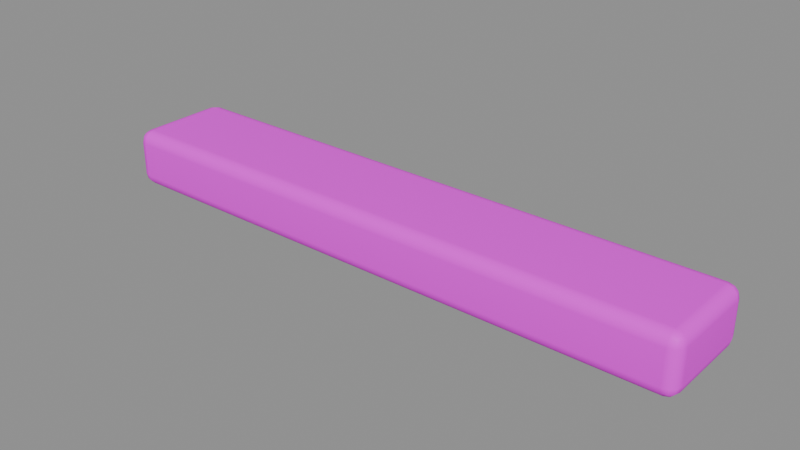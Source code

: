 # Source: dock_board.blend  (saved by Blender 5.2.45; exported with 4.5.12 LTS)
import bpy
from mathutils import Matrix  # noqa: F401  (used for matrix-valued properties, if any)

bpy.ops.wm.read_factory_settings(use_empty=True)
scene = bpy.context.scene
scene.name = '栈桥-暖木横向整板'

# ---- collections
col_sea_scene_sbr_dock_board = bpy.data.collections.new('SEA-SCENE-SBR-DOCK-BOARD'); scene.collection.children.link(col_sea_scene_sbr_dock_board)

# ---- images (referenced by path relative to the original .blend; pixels are not part of the script)
import os
ASSET_DIR = os.environ.get("B2B_ASSET_DIR", "")  # directory of the original .blend (textures are referenced by path, not embedded)
HERE = os.path.dirname(os.path.abspath(__file__))  # packed textures are extracted next to this script under _unpacked/

def load_image(name, relpath, width, height, colorspace="sRGB"):
    """Load a texture the original file referenced (path relative to the .blend, or extracted next to this script)."""
    p = next((c for c in (os.path.join(HERE, relpath), os.path.join(ASSET_DIR, relpath)) if relpath and os.path.exists(c)), "")
    if p:
        img = bpy.data.images.load(p, check_existing=True)
        img.name = name
    else:  # same state as the original file: an image datablock whose file is absent (Cycles renders it pink)
        img = bpy.data.images.new(name, width, height)
        img.source = "FILE"
        img.filepath = "//" + (relpath or name)
    img.colorspace_settings.name = colorspace
    return img
img_sea_cozy_8x8_512_png = load_image('sea_cozy_8x8_512.png', 'sea_cozy_8x8_512.png', 1024, 1024, 'sRGB')

# ---- materials (node trees are filled in below, after node groups)
mat_sea_matte = bpy.data.materials.new('SEA_Matte')

# ---- material node trees
mat_sea_matte.use_nodes = True; mat_sea_matte.node_tree.nodes.clear()
_N = mat_sea_matte.node_tree.nodes; _L = mat_sea_matte.node_tree.links
n0 = _N.new('ShaderNodeUVMap'); n0.name = 'UV Map'; n0.location = (0, 0)
n0.width = 160
n0.uv_map = 'PaletteUV'
n1 = _N.new('ShaderNodeTexImage'); n1.name = 'Image Texture'; n1.location = (0, 0)
n1.image = img_sea_cozy_8x8_512_png
n1.interpolation = 'Closest'
n2 = _N.new('ShaderNodeBsdfPrincipled'); n2.name = 'Principled BSDF'; n2.location = (0, 0)
n2.inputs[2].default_value = 0.62
n2.inputs[10].default_value = 0.005
n2.inputs[13].default_value = 0.25
n3 = _N.new('ShaderNodeOutputMaterial'); n3.name = 'Material Output'; n3.location = (0, 0)
n4 = _N.new('ShaderNodeHueSaturation'); n4.name = 'Hue/Saturation/Value'; n4.location = (0, 0)
n4.width = 160
n5 = _N.new('ShaderNodeSeparateXYZ'); n5.name = 'Separate XYZ'; n5.location = (0, 0)
n6 = _N.new('ShaderNodeMath'); n6.name = 'Math'; n6.location = (0, 0)
n6.operation = 'MULTIPLY'
n6.inputs[1].default_value = 8.0
n7 = _N.new('ShaderNodeMath'); n7.name = 'Math.001'; n7.location = (0, 0)
n7.operation = 'FLOOR'
n8 = _N.new('ShaderNodeMath'); n8.name = 'Math.002'; n8.location = (0, 0)
n8.operation = 'COMPARE'
n8.inputs[1].default_value = 5.0
n8.inputs[2].default_value = 0.01
n9 = _N.new('ShaderNodeMath'); n9.name = 'Math.003'; n9.location = (0, 0)
n9.operation = 'MULTIPLY'
n9.inputs[1].default_value = 8.0
n10 = _N.new('ShaderNodeMath'); n10.name = 'Math.004'; n10.location = (0, 0)
n10.operation = 'FLOOR'
n11 = _N.new('ShaderNodeMath'); n11.name = 'Math.005'; n11.location = (0, 0)
n11.operation = 'COMPARE'
n11.inputs[1].default_value = 5.0
n11.inputs[2].default_value = 0.01
n12 = _N.new('ShaderNodeMath'); n12.name = 'Math.006'; n12.location = (0, 0)
n12.operation = 'MULTIPLY'
n13 = _N.new('ShaderNodeMath'); n13.name = 'Math.007'; n13.location = (0, 0)
n13.operation = 'MULTIPLY_ADD'
n13.inputs[1].default_value = 0.02
n14 = _N.new('ShaderNodeMath'); n14.name = 'Math.008'; n14.location = (0, 0)
n14.operation = 'MULTIPLY_ADD'
n14.inputs[1].default_value = -0.18
n14.inputs[2].default_value = 1.12
n15 = _N.new('ShaderNodeSeparateXYZ'); n15.name = '分离 XYZ'; n15.location = (0, 0)
n16 = _N.new('ShaderNodeMath'); n16.name = '运算'; n16.location = (0, 0)
n16.operation = 'MULTIPLY'
n16.inputs[1].default_value = 8.0
n17 = _N.new('ShaderNodeMath'); n17.name = '运算.001'; n17.location = (0, 0)
n17.operation = 'FLOOR'
n18 = _N.new('ShaderNodeMath'); n18.name = '运算.002'; n18.location = (0, 0)
n18.operation = 'COMPARE'
n18.inputs[1].default_value = 5.0
n18.inputs[2].default_value = 0.01
n19 = _N.new('ShaderNodeMath'); n19.name = '运算.003'; n19.location = (0, 0)
n19.operation = 'MULTIPLY'
n19.inputs[1].default_value = 8.0
n20 = _N.new('ShaderNodeMath'); n20.name = '运算.004'; n20.location = (0, 0)
n20.operation = 'FLOOR'
n21 = _N.new('ShaderNodeMath'); n21.name = '运算.005'; n21.location = (0, 0)
n21.operation = 'COMPARE'
n21.inputs[1].default_value = 2.0
n21.inputs[2].default_value = 0.01
n22 = _N.new('ShaderNodeMath'); n22.name = '运算.006'; n22.location = (0, 0)
n22.operation = 'MULTIPLY'
n23 = _N.new('ShaderNodeHueSaturation'); n23.name = '色相/饱和度/明度'; n23.location = (0, 0)
n23.width = 160
n23.inputs[0].default_value = 0.567
n23.inputs[1].default_value = 0.95
n23.inputs[2].default_value = 0.75
n24 = _N.new('ShaderNodeMixRGB'); n24.name = '混合 (旧版)'; n24.location = (0, 0)
_L.new(n0.outputs[0], n1.inputs[0])
_L.new(n1.outputs[0], n4.inputs[4])
_L.new(n2.outputs[0], n3.inputs[0])
_L.new(n0.outputs[0], n5.inputs[0])
_L.new(n5.outputs[0], n6.inputs[0])
_L.new(n6.outputs[0], n7.inputs[0])
_L.new(n7.outputs[0], n8.inputs[0])
_L.new(n5.outputs[1], n9.inputs[0])
_L.new(n9.outputs[0], n10.inputs[0])
_L.new(n10.outputs[0], n11.inputs[0])
_L.new(n8.outputs[0], n12.inputs[0])
_L.new(n11.outputs[0], n12.inputs[1])
_L.new(n12.outputs[0], n13.inputs[0])
_L.new(n13.outputs[0], n4.inputs[0])
_L.new(n12.outputs[0], n14.inputs[0])
_L.new(n14.outputs[0], n4.inputs[1])
_L.new(n0.outputs[0], n15.inputs[0])
_L.new(n15.outputs[0], n16.inputs[0])
_L.new(n16.outputs[0], n17.inputs[0])
_L.new(n17.outputs[0], n18.inputs[0])
_L.new(n15.outputs[1], n19.inputs[0])
_L.new(n19.outputs[0], n20.inputs[0])
_L.new(n20.outputs[0], n21.inputs[0])
_L.new(n18.outputs[0], n22.inputs[0])
_L.new(n21.outputs[0], n22.inputs[1])
_L.new(n4.outputs[0], n23.inputs[4])
_L.new(n22.outputs[0], n24.inputs[0])
_L.new(n4.outputs[0], n24.inputs[1])
_L.new(n23.outputs[0], n24.inputs[2])
_L.new(n24.outputs[0], n2.inputs[0])
n3.is_active_output = True

# ---- meshes
me_003 = bpy.data.meshes.new('立方体.003')
me_003.from_pydata([(-1.19, -0.1675, -7.451e-09), (-1.19, -0.2175, 0.05), (-1.24, -0.1675, 0.05), (-1.19, -0.1925, 0.00668), (-1.215, -0.1675, 0.00668), (-1.214, -0.1914, 0.01317), (-1.215, -0.2108, 0.05), (-1.19, -0.2108, 0.02503), (-1.214, -0.2043, 0.02609), (-1.233, -0.1675, 0.02503), (-1.233, -0.1925, 0.05), (-1.227, -0.1914, 0.02609), (-1.19, -0.2175, 0.19), (-1.19, -0.1675, 0.24), (-1.24, -0.1675, 0.19), (-1.19, -0.2108, 0.215), (-1.215, -0.2108, 0.19), (-1.214, -0.2043, 0.2139), (-1.215, -0.1675, 0.2333), (-1.19, -0.1925, 0.2333), (-1.214, -0.1914, 0.2268), (-1.233, -0.1925, 0.19), (-1.233, -0.1675, 0.215), (-1.227, -0.1914, 0.2139), (-1.19, 0.1675, -7.451e-09), (-1.24, 0.1675, 0.05), (-1.19, 0.2175, 0.05), (-1.215, 0.1675, 0.00668), (-1.19, 0.1925, 0.00668), (-1.214, 0.1914, 0.01317), (-1.233, 0.1925, 0.05), (-1.233, 0.1675, 0.02503), (-1.227, 0.1914, 0.02609), (-1.19, 0.2108, 0.02503), (-1.215, 0.2108, 0.05), (-1.214, 0.2043, 0.02609), (-1.19, 0.1675, 0.24), (-1.19, 0.2175, 0.19), (-1.24, 0.1675, 0.19), (-1.19, 0.1925, 0.2333), (-1.215, 0.1675, 0.2333), (-1.214, 0.1914, 0.2268), (-1.215, 0.2108, 0.19), (-1.19, 0.2108, 0.215), (-1.214, 0.2043, 0.2139), (-1.233, 0.1675, 0.215), (-1.233, 0.1925, 0.19), (-1.227, 0.1914, 0.2139), (1.19, -0.1675, -7.451e-09), (1.24, -0.1675, 0.05), (1.19, -0.2175, 0.05), (1.215, -0.1675, 0.00668), (1.19, -0.1925, 0.00668), (1.214, -0.1914, 0.01317), (1.233, -0.1925, 0.05), (1.233, -0.1675, 0.02503), (1.227, -0.1914, 0.02609), (1.19, -0.2108, 0.02503), (1.215, -0.2108, 0.05), (1.214, -0.2043, 0.02609), (1.19, -0.1675, 0.24), (1.19, -0.2175, 0.19), (1.24, -0.1675, 0.19), (1.19, -0.1925, 0.2333), (1.215, -0.1675, 0.2333), (1.214, -0.1914, 0.2268), (1.215, -0.2108, 0.19), (1.19, -0.2108, 0.215), (1.214, -0.2043, 0.2139), (1.233, -0.1675, 0.215), (1.233, -0.1925, 0.19), (1.227, -0.1914, 0.2139), (1.19, 0.1675, -7.451e-09), (1.19, 0.2175, 0.05), (1.24, 0.1675, 0.05), (1.19, 0.1925, 0.00668), (1.215, 0.1675, 0.00668), (1.214, 0.1914, 0.01317), (1.215, 0.2108, 0.05), (1.19, 0.2108, 0.02503), (1.214, 0.2043, 0.02609), (1.233, 0.1675, 0.02503), (1.233, 0.1925, 0.05), (1.227, 0.1914, 0.02609), (1.19, 0.1675, 0.24), (1.24, 0.1675, 0.19), (1.19, 0.2175, 0.19), (1.215, 0.1675, 0.2333), (1.19, 0.1925, 0.2333), (1.214, 0.1914, 0.2268), (1.233, 0.1925, 0.19), (1.233, 0.1675, 0.215), (1.227, 0.1914, 0.2139), (1.19, 0.2108, 0.215), (1.215, 0.2108, 0.19), (1.214, 0.2043, 0.2139)], [], [(0, 3, 5, 4), (3, 7, 8, 5), (1, 6, 8, 7), (6, 10, 11, 8), (2, 9, 11, 10), (9, 4, 5, 11), (5, 8, 11), (12, 15, 17, 16), (15, 19, 20, 17), (13, 18, 20, 19), (18, 22, 23, 20), (14, 21, 23, 22), (21, 16, 17, 23), (17, 20, 23), (24, 27, 29, 28), (27, 31, 32, 29), (25, 30, 32, 31), (30, 34, 35, 32), (26, 33, 35, 34), (33, 28, 29, 35), (29, 32, 35), (36, 39, 41, 40), (39, 43, 44, 41), (37, 42, 44, 43), (42, 46, 47, 44), (38, 45, 47, 46), (45, 40, 41, 47), (41, 44, 47), (48, 51, 53, 52), (51, 55, 56, 53), (49, 54, 56, 55), (54, 58, 59, 56), (50, 57, 59, 58), (57, 52, 53, 59), (53, 56, 59), (60, 63, 65, 64), (63, 67, 68, 65), (61, 66, 68, 67), (66, 70, 71, 68), (62, 69, 71, 70), (69, 64, 65, 71), (65, 68, 71), (72, 75, 77, 76), (75, 79, 80, 77), (73, 78, 80, 79), (78, 82, 83, 80), (74, 81, 83, 82), (81, 76, 77, 83), (77, 80, 83), (84, 87, 89, 88), (87, 91, 92, 89), (85, 90, 92, 91), (90, 94, 95, 92), (86, 93, 95, 94), (93, 88, 89, 95), (89, 92, 95), (24, 0, 4, 27), (27, 4, 9, 31), (31, 9, 2, 25), (1, 12, 16, 6), (6, 16, 21, 10), (10, 21, 14, 2), (13, 36, 40, 18), (18, 40, 45, 22), (22, 45, 38, 14), (37, 26, 34, 42), (42, 34, 30, 46), (46, 30, 25, 38), (72, 24, 28, 75), (75, 28, 33, 79), (79, 33, 26, 73), (36, 84, 88, 39), (39, 88, 93, 43), (43, 93, 86, 37), (85, 74, 82, 90), (90, 82, 78, 94), (94, 78, 73, 86), (48, 72, 76, 51), (51, 76, 81, 55), (55, 81, 74, 49), (84, 60, 64, 87), (87, 64, 69, 91), (91, 69, 62, 85), (61, 50, 58, 66), (66, 58, 54, 70), (70, 54, 49, 62), (0, 48, 52, 3), (3, 52, 57, 7), (7, 57, 50, 1), (60, 13, 19, 63), (63, 19, 15, 67), (67, 15, 12, 61), (24, 72, 48, 0), (2, 14, 38, 25), (50, 61, 12, 1), (84, 36, 13, 60), (26, 37, 86, 73), (74, 85, 62, 49)])
me_003.polygons.foreach_set('use_smooth', [True] * 98)
_uv = me_003.uv_layers.new(name='PaletteUV')
_uv.uv.foreach_set('vector', [0.2125, 0.8125, 0.1875, 0.8375, 0.1625, 0.8125, 0.1875, 0.7875, 0.2125, 0.8125, 0.1875, 0.8375, 0.1625, 0.8125, 0.1875, 0.7875, 0.2125, 0.8125, 0.1875, 0.8375, 0.1625, 0.8125, 0.1875, 0.7875, 0.2125, 0.8125, 0.1875, 0.8375, 0.1625, 0.8125, 0.1875, 0.7875, 0.2125, 0.8125, 0.1875, 0.8375, 0.1625, 0.8125, 0.1875, 0.7875, 0.2125, 0.8125, 0.1875, 0.8375, 0.1625, 0.8125, 0.1875, 0.7875, 0.2125, 0.8125, 0.175, 0.8342, 0.175, 0.7908, 0.2125, 0.8125, 0.1875, 0.8375, 0.1625, 0.8125, 0.1875, 0.7875, 0.2125, 0.8125, 0.1875, 0.8375, 0.1625, 0.8125, 0.1875, 0.7875, 0.2125, 0.8125, 0.1875, 0.8375, 0.1625, 0.8125, 0.1875, 0.7875, 0.2125, 0.8125, 0.1875, 0.8375, 0.1625, 0.8125, 0.1875, 0.7875, 0.2125, 0.8125, 0.1875, 0.8375, 0.1625, 0.8125, 0.1875, 0.7875, 0.2125, 0.8125, 0.1875, 0.8375, 0.1625, 0.8125, 0.1875, 0.7875, 0.2125, 0.8125, 0.175, 0.8342, 0.175, 0.7908, 0.2125, 0.8125, 0.1875, 0.8375, 0.1625, 0.8125, 0.1875, 0.7875, 0.2125, 0.8125, 0.1875, 0.8375, 0.1625, 0.8125, 0.1875, 0.7875, 0.2125, 0.8125, 0.1875, 0.8375, 0.1625, 0.8125, 0.1875, 0.7875, 0.2125, 0.8125, 0.1875, 0.8375, 0.1625, 0.8125, 0.1875, 0.7875, 0.2125, 0.8125, 0.1875, 0.8375, 0.1625, 0.8125, 0.1875, 0.7875, 0.2125, 0.8125, 0.1875, 0.8375, 0.1625, 0.8125, 0.1875, 0.7875, 0.2125, 0.8125, 0.175, 0.8342, 0.175, 0.7908, 0.2125, 0.8125, 0.1875, 0.8375, 0.1625, 0.8125, 0.1875, 0.7875, 0.2125, 0.8125, 0.1875, 0.8375, 0.1625, 0.8125, 0.1875, 0.7875, 0.2125, 0.8125, 0.1875, 0.8375, 0.1625, 0.8125, 0.1875, 0.7875, 0.2125, 0.8125, 0.1875, 0.8375, 0.1625, 0.8125, 0.1875, 0.7875, 0.2125, 0.8125, 0.1875, 0.8375, 0.1625, 0.8125, 0.1875, 0.7875, 0.2125, 0.8125, 0.1875, 0.8375, 0.1625, 0.8125, 0.1875, 0.7875, 0.2125, 0.8125, 0.175, 0.8342, 0.175, 0.7908, 0.2125, 0.8125, 0.1875, 0.8375, 0.1625, 0.8125, 0.1875, 0.7875, 0.2125, 0.8125, 0.1875, 0.8375, 0.1625, 0.8125, 0.1875, 0.7875, 0.2125, 0.8125, 0.1875, 0.8375, 0.1625, 0.8125, 0.1875, 0.7875, 0.2125, 0.8125, 0.1875, 0.8375, 0.1625, 0.8125, 0.1875, 0.7875, 0.2125, 0.8125, 0.1875, 0.8375, 0.1625, 0.8125, 0.1875, 0.7875, 0.2125, 0.8125, 0.1875, 0.8375, 0.1625, 0.8125, 0.1875, 0.7875, 0.2125, 0.8125, 0.175, 0.8342, 0.175, 0.7908, 0.2125, 0.8125, 0.1875, 0.8375, 0.1625, 0.8125, 0.1875, 0.7875, 0.2125, 0.8125, 0.1875, 0.8375, 0.1625, 0.8125, 0.1875, 0.7875, 0.2125, 0.8125, 0.1875, 0.8375, 0.1625, 0.8125, 0.1875, 0.7875, 0.2125, 0.8125, 0.1875, 0.8375, 0.1625, 0.8125, 0.1875, 0.7875, 0.2125, 0.8125, 0.1875, 0.8375, 0.1625, 0.8125, 0.1875, 0.7875, 0.2125, 0.8125, 0.1875, 0.8375, 0.1625, 0.8125, 0.1875, 0.7875, 0.2125, 0.8125, 0.175, 0.8342, 0.175, 0.7908, 0.2125, 0.8125, 0.1875, 0.8375, 0.1625, 0.8125, 0.1875, 0.7875, 0.2125, 0.8125, 0.1875, 0.8375, 0.1625, 0.8125, 0.1875, 0.7875, 0.2125, 0.8125, 0.1875, 0.8375, 0.1625, 0.8125, 0.1875, 0.7875, 0.2125, 0.8125, 0.1875, 0.8375, 0.1625, 0.8125, 0.1875, 0.7875, 0.2125, 0.8125, 0.1875, 0.8375, 0.1625, 0.8125, 0.1875, 0.7875, 0.2125, 0.8125, 0.1875, 0.8375, 0.1625, 0.8125, 0.1875, 0.7875, 0.2125, 0.8125, 0.175, 0.8342, 0.175, 0.7908, 0.2125, 0.8125, 0.1875, 0.8375, 0.1625, 0.8125, 0.1875, 0.7875, 0.2125, 0.8125, 0.1875, 0.8375, 0.1625, 0.8125, 0.1875, 0.7875, 0.2125, 0.8125, 0.1875, 0.8375, 0.1625, 0.8125, 0.1875, 0.7875, 0.2125, 0.8125, 0.1875, 0.8375, 0.1625, 0.8125, 0.1875, 0.7875, 0.2125, 0.8125, 0.1875, 0.8375, 0.1625, 0.8125, 0.1875, 0.7875, 0.2125, 0.8125, 0.1875, 0.8375, 0.1625, 0.8125, 0.1875, 0.7875, 0.2125, 0.8125, 0.175, 0.8342, 0.175, 0.7908, 0.2125, 0.8125, 0.1875, 0.8375, 0.1625, 0.8125, 0.1875, 0.7875, 0.2125, 0.8125, 0.1875, 0.8375, 0.1625, 0.8125, 0.1875, 0.7875, 0.2125, 0.8125, 0.1875, 0.8375, 0.1625, 0.8125, 0.1875, 0.7875, 0.2125, 0.8125, 0.1875, 0.8375, 0.1625, 0.8125, 0.1875, 0.7875, 0.2125, 0.8125, 0.1875, 0.8375, 0.1625, 0.8125, 0.1875, 0.7875, 0.2125, 0.8125, 0.1875, 0.8375, 0.1625, 0.8125, 0.1875, 0.7875, 0.2125, 0.8125, 0.1875, 0.8375, 0.1625, 0.8125, 0.1875, 0.7875, 0.2125, 0.8125, 0.1875, 0.8375, 0.1625, 0.8125, 0.1875, 0.7875, 0.2125, 0.8125, 0.1875, 0.8375, 0.1625, 0.8125, 0.1875, 0.7875, 0.2125, 0.8125, 0.1875, 0.8375, 0.1625, 0.8125, 0.1875, 0.7875, 0.2125, 0.8125, 0.1875, 0.8375, 0.1625, 0.8125, 0.1875, 0.7875, 0.2125, 0.8125, 0.1875, 0.8375, 0.1625, 0.8125, 0.1875, 0.7875, 0.2125, 0.8125, 0.1875, 0.8375, 0.1625, 0.8125, 0.1875, 0.7875, 0.2125, 0.8125, 0.1875, 0.8375, 0.1625, 0.8125, 0.1875, 0.7875, 0.2125, 0.8125, 0.1875, 0.8375, 0.1625, 0.8125, 0.1875, 0.7875, 0.2125, 0.8125, 0.1875, 0.8375, 0.1625, 0.8125, 0.1875, 0.7875, 0.2125, 0.8125, 0.1875, 0.8375, 0.1625, 0.8125, 0.1875, 0.7875, 0.2125, 0.8125, 0.1875, 0.8375, 0.1625, 0.8125, 0.1875, 0.7875, 0.2125, 0.8125, 0.1875, 0.8375, 0.1625, 0.8125, 0.1875, 0.7875, 0.2125, 0.8125, 0.1875, 0.8375, 0.1625, 0.8125, 0.1875, 0.7875, 0.2125, 0.8125, 0.1875, 0.8375, 0.1625, 0.8125, 0.1875, 0.7875, 0.2125, 0.8125, 0.1875, 0.8375, 0.1625, 0.8125, 0.1875, 0.7875, 0.2125, 0.8125, 0.1875, 0.8375, 0.1625, 0.8125, 0.1875, 0.7875, 0.2125, 0.8125, 0.1875, 0.8375, 0.1625, 0.8125, 0.1875, 0.7875, 0.2125, 0.8125, 0.1875, 0.8375, 0.1625, 0.8125, 0.1875, 0.7875, 0.2125, 0.8125, 0.1875, 0.8375, 0.1625, 0.8125, 0.1875, 0.7875, 0.2125, 0.8125, 0.1875, 0.8375, 0.1625, 0.8125, 0.1875, 0.7875, 0.2125, 0.8125, 0.1875, 0.8375, 0.1625, 0.8125, 0.1875, 0.7875, 0.2125, 0.8125, 0.1875, 0.8375, 0.1625, 0.8125, 0.1875, 0.7875, 0.2125, 0.8125, 0.1875, 0.8375, 0.1625, 0.8125, 0.1875, 0.7875, 0.2125, 0.8125, 0.1875, 0.8375, 0.1625, 0.8125, 0.1875, 0.7875, 0.2125, 0.8125, 0.1875, 0.8375, 0.1625, 0.8125, 0.1875, 0.7875, 0.2125, 0.8125, 0.1875, 0.8375, 0.1625, 0.8125, 0.1875, 0.7875, 0.2125, 0.8125, 0.1875, 0.8375, 0.1625, 0.8125, 0.1875, 0.7875, 0.2125, 0.8125, 0.1875, 0.8375, 0.1625, 0.8125, 0.1875, 0.7875, 0.2125, 0.8125, 0.1875, 0.8375, 0.1625, 0.8125, 0.1875, 0.7875, 0.2125, 0.8125, 0.1875, 0.8375, 0.1625, 0.8125, 0.1875, 0.7875, 0.2125, 0.8125, 0.1875, 0.8375, 0.1625, 0.8125, 0.1875, 0.7875, 0.2125, 0.8125, 0.1875, 0.8375, 0.1625, 0.8125, 0.1875, 0.7875, 0.2125, 0.8125, 0.1875, 0.8375, 0.1625, 0.8125, 0.1875, 0.7875, 0.2125, 0.8125, 0.1875, 0.8375, 0.1625, 0.8125, 0.1875, 0.7875, 0.2125, 0.8125, 0.1875, 0.8375, 0.1625, 0.8125, 0.1875, 0.7875])
me_003.materials.append(mat_sea_matte)
me_003.update()
me_003.normals_split_custom_set([tuple(v) for v in zip(*[iter([-0.002788, -0.01856, -0.9998, -0.002358, -0.5002, -0.8659, -0.4179, -0.4179, -0.8067, -0.4993, -0.01584, -0.8663, -0.002358, -0.5002, -0.8659, -0.002358, -0.8659, -0.5002, -0.4179, -0.8067, -0.4178, -0.4179, -0.4179, -0.8067, -0.002797, -0.9992, -0.04045, -0.4979, -0.8665, -0.03479, -0.4179, -0.8067, -0.4178, -0.002358, -0.8659, -0.5002, -0.4979, -0.8665, -0.03479, -0.8665, -0.4979, -0.03479, -0.8067, -0.4178, -0.4179, -0.4179, -0.8067, -0.4178, -0.999, -0.01852, -0.04045, -0.8663, -0.01584, -0.4993, -0.8067, -0.4178, -0.4179, -0.8665, -0.4979, -0.03479, -0.8663, -0.01584, -0.4993, -0.4993, -0.01584, -0.8663, -0.4179, -0.4179, -0.8067, -0.8067, -0.4178, -0.4179, -0.4179, -0.4179, -0.8067, -0.4179, -0.8067, -0.4178, -0.8067, -0.4178, -0.4179, -0.002788, -0.9992, 0.04047, -0.002358, -0.8659, 0.5002, -0.4179, -0.8067, 0.4179, -0.4979, -0.8665, 0.03479, -0.002358, -0.8659, 0.5002, -0.002358, -0.5002, 0.8659, -0.4179, -0.4178, 0.8067, -0.4179, -0.8067, 0.4179, -0.002799, -0.01854, 0.9998, -0.4993, -0.01584, 0.8663, -0.4179, -0.4178, 0.8067, -0.002358, -0.5002, 0.8659, -0.4993, -0.01584, 0.8663, -0.8663, -0.01584, 0.4993, -0.8067, -0.4179, 0.4178, -0.4179, -0.4178, 0.8067, -0.999, -0.01853, 0.04044, -0.8665, -0.4979, 0.03479, -0.8067, -0.4179, 0.4178, -0.8663, -0.01584, 0.4993, -0.8665, -0.4979, 0.03479, -0.4979, -0.8665, 0.03479, -0.4179, -0.8067, 0.4179, -0.8067, -0.4179, 0.4178, -0.4179, -0.8067, 0.4179, -0.4179, -0.4178, 0.8067, -0.8067, -0.4179, 0.4178, -0.002799, 0.01854, -0.9998, -0.4993, 0.01584, -0.8663, -0.4179, 0.4179, -0.8067, -0.002358, 0.5002, -0.8659, -0.4993, 0.01584, -0.8663, -0.8663, 0.01584, -0.4993, -0.8067, 0.4179, -0.4178, -0.4179, 0.4179, -0.8067, -0.999, 0.01853, -0.04044, -0.8665, 0.4979, -0.03479, -0.8067, 0.4179, -0.4178, -0.8663, 0.01584, -0.4993, -0.8665, 0.4979, -0.03479, -0.4979, 0.8665, -0.03479, -0.4178, 0.8067, -0.4179, -0.8067, 0.4179, -0.4178, -0.002788, 0.9992, -0.04046, -0.002358, 0.8659, -0.5002, -0.4178, 0.8067, -0.4179, -0.4979, 0.8665, -0.03479, -0.002358, 0.8659, -0.5002, -0.002358, 0.5002, -0.8659, -0.4179, 0.4179, -0.8067, -0.4178, 0.8067, -0.4179, -0.4179, 0.4179, -0.8067, -0.8067, 0.4179, -0.4178, -0.4178, 0.8067, -0.4179, -0.002788, 0.01856, 0.9998, -0.002358, 0.5002, 0.8659, -0.4179, 0.4178, 0.8067, -0.4993, 0.01584, 0.8663, -0.002358, 0.5002, 0.8659, -0.002358, 0.8659, 0.5002, -0.4179, 0.8067, 0.4178, -0.4179, 0.4178, 0.8067, -0.002796, 0.9992, 0.04045, -0.4979, 0.8665, 0.03479, -0.4179, 0.8067, 0.4178, -0.002358, 0.8659, 0.5002, -0.4979, 0.8665, 0.03479, -0.8665, 0.4979, 0.03479, -0.8067, 0.4178, 0.4179, -0.4179, 0.8067, 0.4178, -0.999, 0.01852, 0.04045, -0.8663, 0.01584, 0.4993, -0.8067, 0.4178, 0.4179, -0.8665, 0.4979, 0.03479, -0.8663, 0.01584, 0.4993, -0.4993, 0.01584, 0.8663, -0.4179, 0.4178, 0.8067, -0.8067, 0.4178, 0.4179, -0.4179, 0.4178, 0.8067, -0.4179, 0.8067, 0.4178, -0.8067, 0.4178, 0.4179, 0.002799, -0.01854, -0.9998, 0.4993, -0.01584, -0.8663, 0.4179, -0.4179, -0.8067, 0.002358, -0.5002, -0.8659, 0.4993, -0.01584, -0.8663, 0.8663, -0.01584, -0.4993, 0.8067, -0.4179, -0.4178, 0.4179, -0.4179, -0.8067, 0.999, -0.01853, -0.04044, 0.8665, -0.4979, -0.03479, 0.8067, -0.4179, -0.4178, 0.8663, -0.01584, -0.4993, 0.8665, -0.4979, -0.03479, 0.4979, -0.8665, -0.03479, 0.4178, -0.8067, -0.4179, 0.8067, -0.4179, -0.4178, 0.002788, -0.9992, -0.04046, 0.002358, -0.8659, -0.5002, 0.4178, -0.8067, -0.4179, 0.4979, -0.8665, -0.03479, 0.002358, -0.8659, -0.5002, 0.002358, -0.5002, -0.8659, 0.4179, -0.4179, -0.8067, 0.4178, -0.8067, -0.4179, 0.4179, -0.4179, -0.8067, 0.8067, -0.4179, -0.4178, 0.4178, -0.8067, -0.4179, 0.002788, -0.01856, 0.9998, 0.002358, -0.5002, 0.8659, 0.4179, -0.4178, 0.8067, 0.4993, -0.01584, 0.8663, 0.002358, -0.5002, 0.8659, 0.002358, -0.8659, 0.5002, 0.4179, -0.8067, 0.4178, 0.4179, -0.4178, 0.8067, 0.002796, -0.9992, 0.04045, 0.4979, -0.8665, 0.03479, 0.4179, -0.8067, 0.4178, 0.002358, -0.8659, 0.5002, 0.4979, -0.8665, 0.03479, 0.8665, -0.4979, 0.03479, 0.8067, -0.4178, 0.4179, 0.4179, -0.8067, 0.4178, 0.999, -0.01852, 0.04045, 0.8663, -0.01584, 0.4993, 0.8067, -0.4178, 0.4179, 0.8665, -0.4979, 0.03479, 0.8663, -0.01584, 0.4993, 0.4993, -0.01584, 0.8663, 0.4179, -0.4178, 0.8067, 0.8067, -0.4178, 0.4179, 0.4179, -0.4178, 0.8067, 0.4179, -0.8067, 0.4178, 0.8067, -0.4178, 0.4179, 0.002788, 0.01856, -0.9998, 0.002358, 0.5002, -0.8659, 0.4179, 0.4179, -0.8067, 0.4993, 0.01584, -0.8663, 0.002358, 0.5002, -0.8659, 0.002358, 0.8659, -0.5002, 0.4179, 0.8067, -0.4178, 0.4179, 0.4179, -0.8067, 0.002797, 0.9992, -0.04045, 0.4979, 0.8665, -0.03479, 0.4179, 0.8067, -0.4178, 0.002358, 0.8659, -0.5002, 0.4979, 0.8665, -0.03479, 0.8665, 0.4979, -0.03479, 0.8067, 0.4178, -0.4179, 0.4179, 0.8067, -0.4178, 0.999, 0.01852, -0.04045, 0.8663, 0.01584, -0.4993, 0.8067, 0.4178, -0.4179, 0.8665, 0.4979, -0.03479, 0.8663, 0.01584, -0.4993, 0.4993, 0.01584, -0.8663, 0.4179, 0.4179, -0.8067, 0.8067, 0.4178, -0.4179, 0.4179, 0.4179, -0.8067, 0.4179, 0.8067, -0.4178, 0.8067, 0.4178, -0.4179, 0.002799, 0.01854, 0.9998, 0.4993, 0.01584, 0.8663, 0.4179, 0.4179, 0.8067, 0.002358, 0.5002, 0.8659, 0.4993, 0.01584, 0.8663, 0.8663, 0.01584, 0.4993, 0.8067, 0.4179, 0.4178, 0.4179, 0.4179, 0.8067, 0.999, 0.01853, 0.04044, 0.8665, 0.4979, 0.03479, 0.8067, 0.4179, 0.4178, 0.8663, 0.01584, 0.4993, 0.8665, 0.4979, 0.03479, 0.4979, 0.8665, 0.03479, 0.4178, 0.8067, 0.4179, 0.8067, 0.4179, 0.4178, 0.002788, 0.9992, 0.04047, 0.002358, 0.8659, 0.5002, 0.4178, 0.8067, 0.4179, 0.4979, 0.8665, 0.03479, 0.002358, 0.8659, 0.5002, 0.002358, 0.5002, 0.8659, 0.4179, 0.4179, 0.8067, 0.4178, 0.8067, 0.4179, 0.4179, 0.4179, 0.8067, 0.8067, 0.4179, 0.4178, 0.4178, 0.8067, 0.4179, -0.002799, 0.01854, -0.9998, -0.002788, -0.01856, -0.9998, -0.4993, -0.01584, -0.8663, -0.4993, 0.01584, -0.8663, -0.4993, 0.01584, -0.8663, -0.4993, -0.01584, -0.8663, -0.8663, -0.01584, -0.4993, -0.8663, 0.01584, -0.4993, -0.8663, 0.01584, -0.4993, -0.8663, -0.01584, -0.4993, -0.999, -0.01852, -0.04045, -0.999, 0.01853, -0.04044, -0.002797, -0.9992, -0.04045, -0.002788, -0.9992, 0.04047, -0.4979, -0.8665, 0.03479, -0.4979, -0.8665, -0.03479, -0.4979, -0.8665, -0.03479, -0.4979, -0.8665, 0.03479, -0.8665, -0.4979, 0.03479, -0.8665, -0.4979, -0.03479, -0.8665, -0.4979, -0.03479, -0.8665, -0.4979, 0.03479, -0.999, -0.01853, 0.04044, -0.999, -0.01852, -0.04045, -0.002799, -0.01854, 0.9998, -0.002788, 0.01856, 0.9998, -0.4993, 0.01584, 0.8663, -0.4993, -0.01584, 0.8663, -0.4993, -0.01584, 0.8663, -0.4993, 0.01584, 0.8663, -0.8663, 0.01584, 0.4993, -0.8663, -0.01584, 0.4993, -0.8663, -0.01584, 0.4993, -0.8663, 0.01584, 0.4993, -0.999, 0.01852, 0.04045, -0.999, -0.01853, 0.04044, -0.002796, 0.9992, 0.04045, -0.002788, 0.9992, -0.04046, -0.4979, 0.8665, -0.03479, -0.4979, 0.8665, 0.03479, -0.4979, 0.8665, 0.03479, -0.4979, 0.8665, -0.03479, -0.8665, 0.4979, -0.03479, -0.8665, 0.4979, 0.03479, -0.8665, 0.4979, 0.03479, -0.8665, 0.4979, -0.03479, -0.999, 0.01853, -0.04044, -0.999, 0.01852, 0.04045, 0.002788, 0.01856, -0.9998, -0.002799, 0.01854, -0.9998, -0.002358, 0.5002, -0.8659, 0.002358, 0.5002, -0.8659, 0.002358, 0.5002, -0.8659, -0.002358, 0.5002, -0.8659, -0.002358, 0.8659, -0.5002, 0.002358, 0.8659, -0.5002, 0.002358, 0.8659, -0.5002, -0.002358, 0.8659, -0.5002, -0.002788, 0.9992, -0.04046, 0.002797, 0.9992, -0.04045, -0.002788, 0.01856, 0.9998, 0.002799, 0.01854, 0.9998, 0.002358, 0.5002, 0.8659, -0.002358, 0.5002, 0.8659, -0.002358, 0.5002, 0.8659, 0.002358, 0.5002, 0.8659, 0.002358, 0.8659, 0.5002, -0.002358, 0.8659, 0.5002, -0.002358, 0.8659, 0.5002, 0.002358, 0.8659, 0.5002, 0.002788, 0.9992, 0.04047, -0.002796, 0.9992, 0.04045, 0.999, 0.01853, 0.04044, 0.999, 0.01852, -0.04045, 0.8665, 0.4979, -0.03479, 0.8665, 0.4979, 0.03479, 0.8665, 0.4979, 0.03479, 0.8665, 0.4979, -0.03479, 0.4979, 0.8665, -0.03479, 0.4979, 0.8665, 0.03479, 0.4979, 0.8665, 0.03479, 0.4979, 0.8665, -0.03479, 0.002797, 0.9992, -0.04045, 0.002788, 0.9992, 0.04047, 0.002799, -0.01854, -0.9998, 0.002788, 0.01856, -0.9998, 0.4993, 0.01584, -0.8663, 0.4993, -0.01584, -0.8663, 0.4993, -0.01584, -0.8663, 0.4993, 0.01584, -0.8663, 0.8663, 0.01584, -0.4993, 0.8663, -0.01584, -0.4993, 0.8663, -0.01584, -0.4993, 0.8663, 0.01584, -0.4993, 0.999, 0.01852, -0.04045, 0.999, -0.01853, -0.04044, 0.002799, 0.01854, 0.9998, 0.002788, -0.01856, 0.9998, 0.4993, -0.01584, 0.8663, 0.4993, 0.01584, 0.8663, 0.4993, 0.01584, 0.8663, 0.4993, -0.01584, 0.8663, 0.8663, -0.01584, 0.4993, 0.8663, 0.01584, 0.4993, 0.8663, 0.01584, 0.4993, 0.8663, -0.01584, 0.4993, 0.999, -0.01852, 0.04045, 0.999, 0.01853, 0.04044, 0.002796, -0.9992, 0.04045, 0.002788, -0.9992, -0.04046, 0.4979, -0.8665, -0.03479, 0.4979, -0.8665, 0.03479, 0.4979, -0.8665, 0.03479, 0.4979, -0.8665, -0.03479, 0.8665, -0.4979, -0.03479, 0.8665, -0.4979, 0.03479, 0.8665, -0.4979, 0.03479, 0.8665, -0.4979, -0.03479, 0.999, -0.01853, -0.04044, 0.999, -0.01852, 0.04045, -0.002788, -0.01856, -0.9998, 0.002799, -0.01854, -0.9998, 0.002358, -0.5002, -0.8659, -0.002358, -0.5002, -0.8659, -0.002358, -0.5002, -0.8659, 0.002358, -0.5002, -0.8659, 0.002358, -0.8659, -0.5002, -0.002358, -0.8659, -0.5002, -0.002358, -0.8659, -0.5002, 0.002358, -0.8659, -0.5002, 0.002788, -0.9992, -0.04046, -0.002797, -0.9992, -0.04045, 0.002788, -0.01856, 0.9998, -0.002799, -0.01854, 0.9998, -0.002358, -0.5002, 0.8659, 0.002358, -0.5002, 0.8659, 0.002358, -0.5002, 0.8659, -0.002358, -0.5002, 0.8659, -0.002358, -0.8659, 0.5002, 0.002358, -0.8659, 0.5002, 0.002358, -0.8659, 0.5002, -0.002358, -0.8659, 0.5002, -0.002788, -0.9992, 0.04047, 0.002796, -0.9992, 0.04045, -0.002799, 0.01854, -0.9998, 0.002788, 0.01856, -0.9998, 0.002799, -0.01854, -0.9998, -0.002788, -0.01856, -0.9998, -0.999, -0.01852, -0.04045, -0.999, -0.01853, 0.04044, -0.999, 0.01852, 0.04045, -0.999, 0.01853, -0.04044, 0.002788, -0.9992, -0.04046, 0.002796, -0.9992, 0.04045, -0.002788, -0.9992, 0.04047, -0.002797, -0.9992, -0.04045, 0.002799, 0.01854, 0.9998, -0.002788, 0.01856, 0.9998, -0.002799, -0.01854, 0.9998, 0.002788, -0.01856, 0.9998, -0.002788, 0.9992, -0.04046, -0.002796, 0.9992, 0.04045, 0.002788, 0.9992, 0.04047, 0.002797, 0.9992, -0.04045, 0.999, 0.01852, -0.04045, 0.999, 0.01853, 0.04044, 0.999, -0.01852, 0.04045, 0.999, -0.01853, -0.04044])] * 3)])

# ---- objects
ob_dock_board_mesh = bpy.data.objects.new('dock_board_mesh', me_003)
ob_root_dock_board = bpy.data.objects.new('ROOT_dock_board', None)

# ---- transforms, parenting, visibility, modifiers, constraints
ob_dock_board_mesh.parent = ob_root_dock_board
ob_dock_board_mesh.location = (0.0, 0.0, 0.0)
ob_root_dock_board.location = (0.0, 0.0, 0.0)

# ---- collection membership
col_sea_scene_sbr_dock_board.objects.link(ob_dock_board_mesh)
col_sea_scene_sbr_dock_board.objects.link(ob_root_dock_board)

# ---- scene / render settings (as saved in the file)
scene.frame_start = 1; scene.frame_end = 250; scene.frame_set(1)
scene.render.engine = 'BLENDER_EEVEE_NEXT'
scene.render.bake_bias = 0.0
scene.render.bake_samples = 0
scene.render.compositor_device = 'GPU'
scene.eevee.use_volume_custom_range = False
scene.eevee.fast_gi_thickness_near = 0.1
scene.eevee.fast_gi_thickness_far = 0.0
scene.eevee.ray_tracing_options.screen_trace_thickness = 0.1
bpy.context.view_layer.update()

# ---- added for rendering (the .blend has no active camera and no usable light): camera, sun + grey world if the file has none
cam_auto = bpy.data.cameras.new('AutoCamera')
cam_auto.lens = 50.0
cam_auto.sensor_width = 36.0
cam_auto.clip_end = 1000.0
ob_auto_camera = bpy.data.objects.new('AutoCamera', cam_auto)
scene.collection.objects.link(ob_auto_camera)
ob_auto_camera.location = (2.34015, -2.80818, 1.99212)
ob_auto_camera.rotation_euler = (1.09748, -7.21219e-08, 0.694738)
scene.camera = ob_auto_camera
light_auto_sun = bpy.data.lights.new('AutoSun', 'SUN')
light_auto_sun.energy = 3.0
light_auto_sun.angle = 0.0523599
ob_auto_sun = bpy.data.objects.new('AutoSun', light_auto_sun)
scene.collection.objects.link(ob_auto_sun)
ob_auto_sun.rotation_euler = (0.872665, 0.174533, 0.523599)
if scene.world is None:
    world_auto = bpy.data.worlds.new('AutoWorld')
    world_auto.color = (0.3, 0.3, 0.3)
    scene.world = world_auto
bpy.context.view_layer.update()
